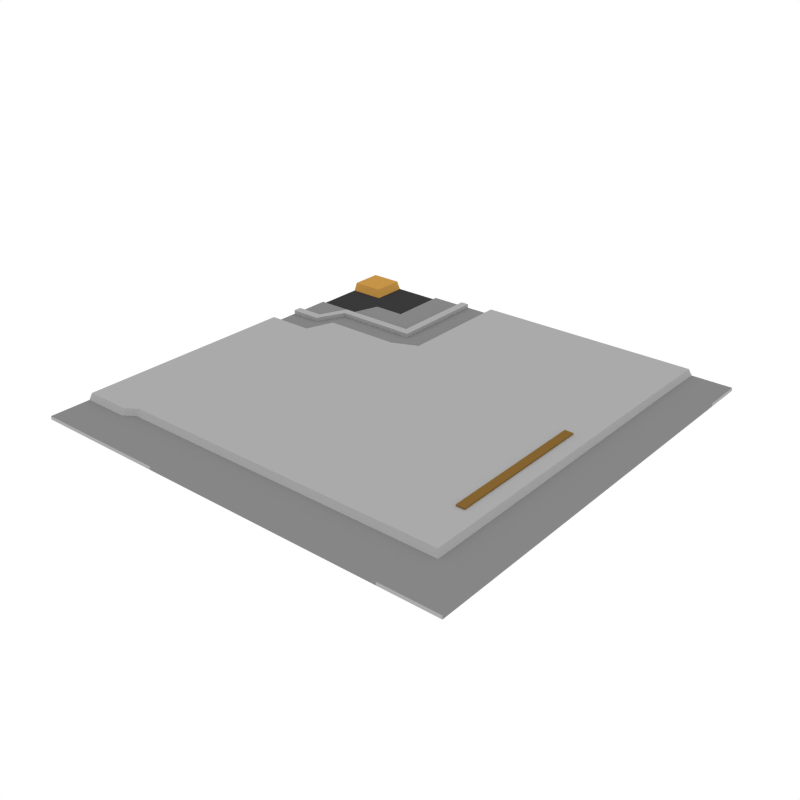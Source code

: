 # Source: FloorTile_InnerCorner.blend  (saved by Blender 3.6.13; exported with 4.5.12 LTS)
import bpy
from mathutils import Matrix  # noqa: F401  (used for matrix-valued properties, if any)

bpy.ops.wm.read_factory_settings(use_empty=True)
scene = bpy.context.scene
scene.name = 'Scene'

# ---- collections
col_collection_1 = bpy.data.collections.new('Collection 1'); scene.collection.children.link(col_collection_1)

# ---- materials (node trees are filled in below, after node groups)
mat_accent = bpy.data.materials.new('Accent')
mat_accent.alpha_threshold = 0.0
mat_accent.diffuse_color = (0.5596, 0.2977, 0.06679, 1.0)
mat_accent.roughness = 0.5
mat_darkaccent = bpy.data.materials.new('DarkAccent')
mat_darkaccent.alpha_threshold = 0.0
mat_darkaccent.diffuse_color = (0.2266, 0.1234, 0.03015, 1.0)
mat_darkaccent.roughness = 0.5
mat_black = bpy.data.materials.new('Black')
mat_black.alpha_threshold = 0.0
mat_black.diffuse_color = (0.04203, 0.04203, 0.04203, 1.0)
mat_black.roughness = 0.5
mat_main = bpy.data.materials.new('Main')
mat_main.alpha_threshold = 0.0
mat_main.diffuse_color = (0.402, 0.402, 0.402, 1.0)
mat_main.roughness = 0.5
mat_darkgrey = bpy.data.materials.new('DarkGrey')
mat_darkgrey.alpha_threshold = 0.0
mat_darkgrey.diffuse_color = (0.2395, 0.2395, 0.2395, 1.0)
mat_darkgrey.roughness = 0.5

# ---- material node trees

# ---- world
world_world = bpy.data.worlds.new('World'); scene.world = world_world
world_world.color = (1.0, 1.0, 1.0)
world_world.use_sun_shadow = False
world_world.sun_shadow_jitter_overblur = 0.0
world_world.cycles.sampling_method = 'NONE'
world_world.cycles.sample_map_resolution = 256

# ---- meshes
me_plane_228 = bpy.data.meshes.new('Plane.228')
me_plane_228.from_pydata([(-0.3799, -1.0, 0.0), (-0.3757, -1.0, 0.01533), (-0.3757, -0.7613, 0.04134), (-0.3757, -0.7788, 0.01533), (0.7349, -1.0, 0.0), (0.7349, -1.0, 0.01533), (-0.3758, -0.3893, 0.04131), (0.7349, -0.7788, 0.01533), (1.0, -1.0, 4.657e-10), (1.0, -1.0, 0.01533), (0.7349, -0.7613, 0.04134), (0.7349, -0.3876, 0.04134), (-1.0, -1.0, 0.0), (-1.0, -1.0, 0.01533), (-1.0, 0.2563, 0.0), (-1.0, 0.2563, 0.04134), (-1.0, 0.274, 0.0), (-1.0, 0.274, 0.01395), (-0.7762, -1.0, 0.0), (-0.7836, -1.0, 0.01533), (-0.7836, 0.2563, 0.04134), (-0.7899, 0.274, 0.01395), (-0.7482, -1.0, 0.0), (-0.7367, -1.0, 0.01533), (-0.7367, 0.3876, 0.04134), (-0.7482, 0.4053, 0.01395), (-1.0, -0.7964, 0.0), (-1.0, -0.7964, 0.04134), (-0.7836, -0.7964, 0.04134), (-0.7367, -0.7613, 0.04134), (-1.0, -0.8131, 0.0), (-1.0, -0.8131, 0.01533), (-0.7836, -0.8131, 0.01533), (-0.7367, -0.7788, 0.01533), (-1.0, 0.3953, 0.03248), (-1.0, 0.4344, 0.03248), (-0.85, 0.3953, 0.03248), (-0.8701, 0.4344, 0.03248), (-0.7875, 0.5265, 0.03248), (-0.8107, 0.5657, 0.03248), (-1.0, 0.3953, -0.002719), (-1.0, 0.4595, -0.002719), (-0.85, 0.3953, -0.002719), (-0.8701, 0.4595, -0.002719), (-0.7875, 0.5265, -0.002719), (-0.8107, 0.5907, -0.002719), (-1.0, 0.8336, 0.0), (-1.0, 0.8336, 0.003127), (-0.8336, 0.8338, 0.003127), (-0.3799, 0.4053, 0.01395), (-0.3757, 0.3876, 0.04134), (-1.0, 0.5979, 0.0), (-1.0, 0.5979, 0.01395), (-0.7899, 0.5979, 0.01395), (-0.7482, 0.7219, 0.01395), (-0.7899, 0.6138, 0.003127), (-0.7482, 0.7378, 0.003127), (-1.0, 0.6138, 0.0), (-1.0, 0.6138, 0.003127), (-0.5979, 0.722, 0.01395), (-0.6138, 0.7377, 0.003127), (-0.3952, 0.5265, 0.03248), (-0.4344, 0.5657, 0.03248), (-0.3952, 0.5265, -0.002719), (-0.4595, 0.5907, -0.002719), (-1.0, 1.0, -4.657e-10), (-1.0, 1.0, 0.03973), (-0.8336, 1.0, -3.882e-10), (-0.8336, 1.0, 0.003127), (-0.8514, 1.0, -3.965e-10), (-0.8514, 1.0, 0.03973), (-0.6138, 1.0, -2.858e-10), (-0.6138, 1.0, 0.003127), (-1.0, 0.8514, 0.03973), (-0.8514, 0.8514, 0.03973), (-0.6138, 0.8344, 0.003127), (1.0, -0.274, 0.0), (1.0, -0.274, 0.01395), (0.7953, -0.2726, 0.04134), (0.81, -0.274, 0.01395), (1.0, 0.8131, 0.0), (1.0, 0.8131, 0.01533), (0.7382, 1.0, 3.437e-10), (0.006269, -0.3876, 0.04134), (0.81, 0.8131, 0.01533), (1.0, 1.0, 4.657e-10), (1.0, 1.0, 0.01533), (-0.2563, 1.0, -1.194e-10), (-0.2563, 1.0, 0.04134), (-0.274, 1.0, -6.38e-11), (-0.274, 1.0, 0.01395), (-0.7836, -0.4569, 0.04134), (-0.274, 0.4448, 0.01395), (0.7964, 1.0, 3.708e-10), (0.7964, 1.0, 0.04134), (0.8131, 1.0, 3.786e-10), (0.8131, 1.0, 0.01533), (-0.3953, 1.0, 0.03248), (-0.4344, 1.0, 0.03248), (-0.3953, 1.0, -0.002719), (-0.4595, 1.0, -0.002719), (-0.2563, 0.8298, 0.04134), (0.05557, -0.7613, 0.04134), (-0.2559, 0.4393, 0.04129), (-0.7367, -0.3908, 0.04134), (-0.274, 0.8338, 0.01395), (0.7953, 0.8298, 0.04134), (0.7382, 1.0, 0.04134), (0.7382, 0.8298, 0.04134), (-0.001792, 1.0, -8.343e-13), (-0.001792, 1.0, 0.04134), (-0.001792, 0.8298, 0.04134), (0.7382, 0.8044, 0.04134), (0.000151, 0.5334, 0.04134), (0.0496, -0.7788, 0.01533), (0.04695, -1.0, 0.0), (0.0496, -1.0, 0.01533), (0.7953, -0.7613, 0.04134), (0.81, -0.7788, 0.01533), (0.8018, -1.0, 0.01533), (0.8018, -1.0, 1.175e-10), (-1.0, -0.4569, 0.0), (-1.0, -0.4569, 0.04134), (-0.5979, 1.0, 0.0), (-0.5979, 1.0, 0.01395), (-0.5979, 0.8348, 0.01395), (0.6854, 0.1761, 0.04827), (0.6854, -0.5219, 0.04827), (0.7247, 0.1761, 0.04827), (0.7247, -0.5219, 0.04827), (0.6854, -0.5219, 0.03095), (0.6854, 0.1761, 0.03095), (0.7247, 0.1761, 0.03095), (0.7247, -0.5219, 0.03095)], [], [(114, 102, 2, 3), (8, 76, 77, 9), (120, 8, 9, 119), (118, 7, 5, 119), (116, 115, 4, 5), (114, 3, 1, 116), (16, 14, 15, 17), (30, 12, 13, 31), (51, 16, 17, 52), (31, 13, 19, 32), (12, 18, 19, 13), (17, 15, 20, 21), (52, 17, 21, 53), (32, 19, 23, 33), (18, 22, 23, 19), (21, 20, 24, 25), (53, 21, 25, 54), (91, 28, 29, 104), (122, 27, 28, 91), (121, 26, 27, 122), (28, 32, 33, 29), (27, 31, 32, 28), (26, 30, 31, 27), (35, 34, 36, 37), (37, 36, 38, 39), (39, 45, 43, 37), (37, 43, 41, 35), (62, 64, 45, 39), (36, 42, 44, 38), (34, 40, 42, 36), (35, 41, 40, 34), (29, 33, 3, 2), (56, 54, 59, 60), (48, 56, 60, 75), (55, 53, 54, 56), (58, 52, 53, 55), (57, 51, 52, 58), (46, 57, 58, 47), (47, 58, 55, 48), (48, 55, 56), (104, 29, 2, 6), (33, 23, 1, 3), (22, 0, 1, 23), (25, 24, 50, 49), (54, 25, 49, 59), (38, 44, 63, 61), (39, 38, 61, 62), (69, 65, 66, 70), (74, 48, 68, 70), (71, 67, 68, 72), (73, 74, 70, 66), (67, 69, 70, 68), (48, 75, 72, 68), (65, 47, 73, 66), (73, 47, 48, 74), (102, 10, 11, 83), (84, 106, 78, 79), (11, 112, 113, 83), (84, 81, 86, 96), (80, 85, 86, 81), (109, 87, 88, 110), (105, 101, 88, 90), (87, 89, 90, 88), (95, 93, 94, 96), (108, 106, 94, 107), (85, 95, 96, 86), (106, 84, 96, 94), (62, 61, 97, 98), (61, 63, 99, 97), (98, 100, 64, 62), (111, 108, 107, 110), (93, 82, 107, 94), (101, 111, 110, 88), (82, 109, 110, 107), (105, 92, 103, 101), (92, 49, 50, 103), (78, 106, 112, 11), (101, 103, 113, 111), (112, 106, 108), (113, 103, 50, 6, 83), (113, 112, 108, 111), (77, 76, 80, 81), (84, 79, 77, 81), (2, 102, 83, 6), (7, 114, 116, 5), (1, 0, 115, 116), (7, 10, 102, 114), (79, 78, 117, 118), (10, 7, 118, 117), (10, 117, 78, 11), (4, 120, 119, 5), (9, 77, 79, 118, 119), (24, 104, 6, 50), (14, 121, 122, 15), (15, 122, 91, 20), (20, 91, 104, 24), (125, 105, 90, 124), (98, 97, 99, 100), (89, 123, 124, 90), (75, 125, 124, 72), (123, 71, 72, 124), (60, 59, 125, 75), (59, 105, 125), (59, 49, 92, 105), (127, 129, 128, 126), (127, 130, 133, 129), (126, 131, 130, 127), (129, 133, 132, 128), (128, 132, 131, 126)])
me_plane_228.polygons.foreach_set('material_index', [3, 4, 3, 4, 4, 4, 3, 4, 4, 4, 3, 3, 4, 4, 3, 3, 4, 3, 3, 3, 3, 3, 3, 3, 3, 3, 3, 3, 3, 3, 3, 3, 4, 2, 4, 4, 4, 4, 2, 2, 3, 4, 3, 3, 4, 3, 3, 0, 0, 4, 0, 0, 2, 0, 0, 3, 3, 3, 4, 3, 3, 3, 3, 3, 3, 4, 3, 3, 3, 3, 3, 3, 3, 3, 3, 3, 3, 3, 3, 3, 3, 4, 4, 3, 4, 4, 3, 3, 3, 3, 3, 4, 3, 3, 3, 3, 4, 3, 4, 4, 4, 4, 4, 4, 1, 1, 1, 1, 1])
me_plane_228.materials.append(mat_accent)
me_plane_228.materials.append(mat_darkaccent)
me_plane_228.materials.append(mat_black)
me_plane_228.materials.append(mat_main)
me_plane_228.materials.append(mat_darkgrey)
me_plane_228.use_remesh_preserve_volume = False
me_plane_228.use_remesh_preserve_attributes = False
me_plane_228.use_mirror_vertex_groups = False
me_plane_228.update()

# ---- objects
ob_floortile_innercorner = bpy.data.objects.new('FloorTile_InnerCorner', me_plane_228)

# ---- transforms, parenting, visibility, modifiers, constraints
ob_floortile_innercorner.location = (0.0, 0.0, 0.0)
ob_floortile_innercorner.lineart.crease_threshold = 0.0

# ---- collection membership
col_collection_1.objects.link(ob_floortile_innercorner)

# ---- scene / render settings (as saved in the file)
scene.frame_start = 1; scene.frame_end = 250; scene.frame_set(0)
scene.render.engine = 'CYCLES'
scene.render.resolution_x = 1000
scene.render.resolution_y = 1000
scene.render.dither_intensity = 0.0
scene.cycles.samples = 200
scene.cycles.sampling_pattern = 'TABULATED_SOBOL'
scene.cycles.light_sampling_threshold = 0.0
scene.cycles.use_adaptive_sampling = False
scene.cycles.use_light_tree = False
scene.cycles.caustics_reflective = False
scene.cycles.caustics_refractive = False
scene.cycles.blur_glossy = 0.0
scene.cycles.max_bounces = 2
scene.cycles.pixel_filter_type = 'GAUSSIAN'
scene.cycles.sample_clamp_indirect = 0.0
scene.view_settings.view_transform = 'Standard'
bpy.context.view_layer.update()

# ---- added for rendering (the .blend has no active camera): camera
cam_auto = bpy.data.cameras.new('AutoCamera')
cam_auto.lens = 50.0
cam_auto.sensor_width = 36.0
cam_auto.clip_end = 1000.0
ob_auto_camera = bpy.data.objects.new('AutoCamera', cam_auto)
scene.collection.objects.link(ob_auto_camera)
ob_auto_camera.location = (2.61736, -3.14083, 2.11666)
ob_auto_camera.rotation_euler = (1.09748, -7.21219e-08, 0.694738)
scene.camera = ob_auto_camera
bpy.context.view_layer.update()
